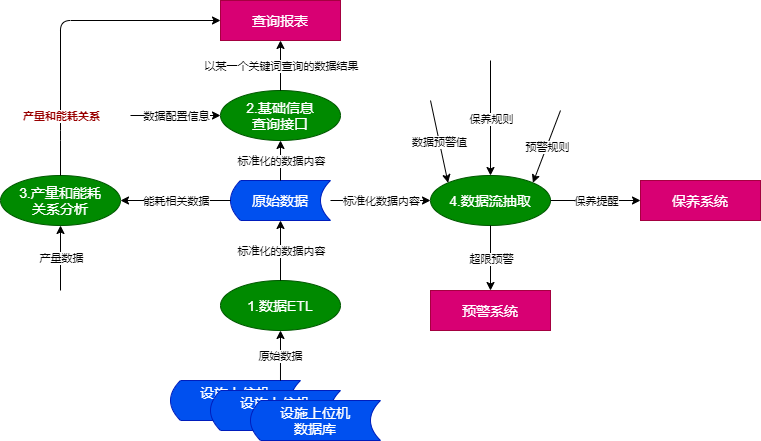

The diagram above was exported from draw.io. Its source (the exported page's mxGraphModel, read from the mxfile embedded in the PNG):
<mxGraphModel dx="734" dy="575" grid="1" gridSize="10" guides="1" tooltips="1" connect="1" arrows="1" fold="1" page="1" pageScale="1" pageWidth="827" pageHeight="1169" math="0" shadow="0">
  <root>
    <mxCell id="0" />
    <mxCell id="1" parent="0" />
    <mxCell id="2" value="设施上位机&lt;br style=&quot;font-size: 14px;&quot;&gt;数据库" style="shape=dataStorage;whiteSpace=wrap;html=1;fixedSize=1;size=10;fontSize=14;fillColor=#0050ef;strokeColor=#001DBC;fontColor=#ffffff;" vertex="1" parent="1">
      <mxGeometry x="230" y="480" width="130" height="40" as="geometry" />
    </mxCell>
    <mxCell id="3" value="1.数据ETL" style="ellipse;whiteSpace=wrap;html=1;fontSize=14;fillColor=#008a00;strokeColor=#005700;fontColor=#ffffff;" vertex="1" parent="1">
      <mxGeometry x="280" y="380" width="120" height="50" as="geometry" />
    </mxCell>
    <mxCell id="20" style="edgeStyle=none;html=1;fontSize=14;fillColor=#0050ef;strokeColor=#001DBC;" edge="1" parent="1" source="4" target="2">
      <mxGeometry relative="1" as="geometry" />
    </mxCell>
    <mxCell id="4" value="设施上位机&lt;br style=&quot;font-size: 14px;&quot;&gt;数据库" style="shape=dataStorage;whiteSpace=wrap;html=1;fixedSize=1;size=10;fontSize=14;fillColor=#0050ef;strokeColor=#001DBC;fontColor=#ffffff;" vertex="1" parent="1">
      <mxGeometry x="270" y="490" width="130" height="40" as="geometry" />
    </mxCell>
    <mxCell id="5" value="设施上位机&lt;br style=&quot;font-size: 14px;&quot;&gt;数据库" style="shape=dataStorage;whiteSpace=wrap;html=1;fixedSize=1;size=10;fontSize=14;fillColor=#0050ef;strokeColor=#001DBC;fontColor=#ffffff;" vertex="1" parent="1">
      <mxGeometry x="310" y="500" width="130" height="40" as="geometry" />
    </mxCell>
    <mxCell id="7" value="原始数据" style="shape=dataStorage;whiteSpace=wrap;html=1;fixedSize=1;fontSize=14;size=10;fillColor=#0050ef;strokeColor=#001DBC;fontColor=#ffffff;" vertex="1" parent="1">
      <mxGeometry x="290" y="280" width="100" height="40" as="geometry" />
    </mxCell>
    <mxCell id="12" value="2.基础信息&lt;br&gt;查询接口" style="ellipse;whiteSpace=wrap;html=1;fontSize=14;fillColor=#008a00;strokeColor=#005700;fontColor=#ffffff;" vertex="1" parent="1">
      <mxGeometry x="280" y="190" width="120" height="50" as="geometry" />
    </mxCell>
    <mxCell id="16" value="" style="endArrow=classic;html=1;fontSize=14;entryX=0;entryY=0.5;entryDx=0;entryDy=0;" edge="1" parent="1" target="12">
      <mxGeometry relative="1" as="geometry">
        <mxPoint x="190" y="215" as="sourcePoint" />
        <mxPoint x="560" y="300" as="targetPoint" />
      </mxGeometry>
    </mxCell>
    <mxCell id="17" value="数据配置信息" style="edgeLabel;resizable=0;html=1;align=center;verticalAlign=middle;" connectable="0" vertex="1" parent="16">
      <mxGeometry relative="1" as="geometry" />
    </mxCell>
    <mxCell id="18" value="" style="endArrow=classic;html=1;fontSize=14;exitX=0.846;exitY=0;exitDx=0;exitDy=0;exitPerimeter=0;" edge="1" parent="1" source="2">
      <mxGeometry relative="1" as="geometry">
        <mxPoint x="460" y="300" as="sourcePoint" />
        <mxPoint x="340" y="430" as="targetPoint" />
      </mxGeometry>
    </mxCell>
    <mxCell id="19" value="原始数据" style="edgeLabel;resizable=0;html=1;align=center;verticalAlign=middle;" connectable="0" vertex="1" parent="18">
      <mxGeometry relative="1" as="geometry" />
    </mxCell>
    <mxCell id="21" value="" style="endArrow=classic;html=1;fontSize=14;entryX=0.5;entryY=1;entryDx=0;entryDy=0;" edge="1" parent="1" source="3" target="7">
      <mxGeometry relative="1" as="geometry">
        <mxPoint x="340" y="280" as="sourcePoint" />
        <mxPoint x="340" y="280" as="targetPoint" />
      </mxGeometry>
    </mxCell>
    <mxCell id="22" value="标准化的数据内容" style="edgeLabel;resizable=0;html=1;align=center;verticalAlign=middle;" connectable="0" vertex="1" parent="21">
      <mxGeometry relative="1" as="geometry" />
    </mxCell>
    <mxCell id="23" value="" style="endArrow=classic;html=1;fontSize=14;exitX=0.5;exitY=0;exitDx=0;exitDy=0;entryX=0.5;entryY=1;entryDx=0;entryDy=0;" edge="1" parent="1" source="7" target="12">
      <mxGeometry relative="1" as="geometry">
        <mxPoint x="460" y="300" as="sourcePoint" />
        <mxPoint x="560" y="300" as="targetPoint" />
      </mxGeometry>
    </mxCell>
    <mxCell id="24" value="标准化的数据内容" style="edgeLabel;resizable=0;html=1;align=center;verticalAlign=middle;" connectable="0" vertex="1" parent="23">
      <mxGeometry relative="1" as="geometry" />
    </mxCell>
    <mxCell id="25" value="" style="endArrow=classic;html=1;fontSize=14;exitX=0.5;exitY=0;exitDx=0;exitDy=0;" edge="1" parent="1" source="12">
      <mxGeometry relative="1" as="geometry">
        <mxPoint x="460" y="290" as="sourcePoint" />
        <mxPoint x="340" y="140" as="targetPoint" />
      </mxGeometry>
    </mxCell>
    <mxCell id="26" value="以某一个关键词查询的数据结果" style="edgeLabel;resizable=0;html=1;align=center;verticalAlign=middle;" connectable="0" vertex="1" parent="25">
      <mxGeometry relative="1" as="geometry" />
    </mxCell>
    <mxCell id="27" value="查询报表" style="rounded=0;whiteSpace=wrap;html=1;fontSize=14;fillColor=#d80073;strokeColor=#A50040;fontColor=#ffffff;" vertex="1" parent="1">
      <mxGeometry x="280" y="100" width="120" height="40" as="geometry" />
    </mxCell>
    <mxCell id="29" value="" style="endArrow=classic;html=1;fontSize=14;entryX=0.5;entryY=1;entryDx=0;entryDy=0;" edge="1" parent="1" target="31">
      <mxGeometry relative="1" as="geometry">
        <mxPoint x="120" y="390" as="sourcePoint" />
        <mxPoint x="120" y="330" as="targetPoint" />
      </mxGeometry>
    </mxCell>
    <mxCell id="30" value="产量数据" style="edgeLabel;resizable=0;html=1;align=center;verticalAlign=middle;" connectable="0" vertex="1" parent="29">
      <mxGeometry relative="1" as="geometry" />
    </mxCell>
    <mxCell id="31" value="3.产量和能耗&lt;br&gt;关系分析" style="ellipse;whiteSpace=wrap;html=1;fontSize=14;fillColor=#008a00;strokeColor=#005700;fontColor=#ffffff;" vertex="1" parent="1">
      <mxGeometry x="60" y="275" width="120" height="50" as="geometry" />
    </mxCell>
    <mxCell id="32" value="" style="endArrow=classic;html=1;fontSize=14;exitX=0;exitY=0.5;exitDx=0;exitDy=0;entryX=1;entryY=0.5;entryDx=0;entryDy=0;" edge="1" parent="1" source="7" target="31">
      <mxGeometry relative="1" as="geometry">
        <mxPoint x="460" y="290" as="sourcePoint" />
        <mxPoint x="560" y="290" as="targetPoint" />
      </mxGeometry>
    </mxCell>
    <mxCell id="33" value="能耗相关数据" style="edgeLabel;resizable=0;html=1;align=center;verticalAlign=middle;" connectable="0" vertex="1" parent="32">
      <mxGeometry relative="1" as="geometry" />
    </mxCell>
    <mxCell id="34" value="" style="endArrow=classic;html=1;fontSize=14;entryX=0;entryY=0.5;entryDx=0;entryDy=0;exitX=0.5;exitY=0;exitDx=0;exitDy=0;fontColor=#990000;" edge="1" parent="1" source="31" target="27">
      <mxGeometry relative="1" as="geometry">
        <mxPoint x="120" y="270" as="sourcePoint" />
        <mxPoint x="750" y="300" as="targetPoint" />
        <Array as="points">
          <mxPoint x="120" y="230" />
          <mxPoint x="120" y="120" />
        </Array>
      </mxGeometry>
    </mxCell>
    <mxCell id="35" value="&lt;font style=&quot;font-size: 11px&quot;&gt;&lt;span style=&quot;&quot;&gt;产量和能耗&lt;/span&gt;&lt;span style=&quot;&quot;&gt;关系&lt;/span&gt;&lt;/font&gt;" style="edgeLabel;resizable=0;html=1;align=center;verticalAlign=middle;fontStyle=1;fontColor=#990000;" connectable="0" vertex="1" parent="34">
      <mxGeometry relative="1" as="geometry">
        <mxPoint x="-3" y="95" as="offset" />
      </mxGeometry>
    </mxCell>
    <mxCell id="41" value="4.数据流抽取" style="ellipse;whiteSpace=wrap;html=1;fontSize=14;fillColor=#008a00;strokeColor=#005700;fontColor=#ffffff;" vertex="1" parent="1">
      <mxGeometry x="490" y="275" width="120" height="50" as="geometry" />
    </mxCell>
    <mxCell id="42" value="" style="endArrow=classic;html=1;fontSize=14;exitX=1;exitY=0.5;exitDx=0;exitDy=0;entryX=0;entryY=0.5;entryDx=0;entryDy=0;" edge="1" parent="1" source="7" target="41">
      <mxGeometry relative="1" as="geometry">
        <mxPoint x="330" y="280" as="sourcePoint" />
        <mxPoint x="430" y="280" as="targetPoint" />
      </mxGeometry>
    </mxCell>
    <mxCell id="43" value="标准化数据内容" style="edgeLabel;resizable=0;html=1;align=center;verticalAlign=middle;" connectable="0" vertex="1" parent="42">
      <mxGeometry relative="1" as="geometry" />
    </mxCell>
    <mxCell id="44" value="" style="endArrow=classic;html=1;fontSize=14;entryX=0;entryY=0;entryDx=0;entryDy=0;" edge="1" parent="1" target="41">
      <mxGeometry relative="1" as="geometry">
        <mxPoint x="490" y="200" as="sourcePoint" />
        <mxPoint x="430" y="280" as="targetPoint" />
      </mxGeometry>
    </mxCell>
    <mxCell id="45" value="数据预警值" style="edgeLabel;resizable=0;html=1;align=center;verticalAlign=middle;" connectable="0" vertex="1" parent="44">
      <mxGeometry relative="1" as="geometry" />
    </mxCell>
    <mxCell id="46" value="" style="endArrow=classic;html=1;fontSize=14;entryX=0.5;entryY=0;entryDx=0;entryDy=0;" edge="1" parent="1" target="41">
      <mxGeometry relative="1" as="geometry">
        <mxPoint x="550" y="160" as="sourcePoint" />
        <mxPoint x="650" y="200" as="targetPoint" />
      </mxGeometry>
    </mxCell>
    <mxCell id="47" value="保养规则" style="edgeLabel;resizable=0;html=1;align=center;verticalAlign=middle;" connectable="0" vertex="1" parent="46">
      <mxGeometry relative="1" as="geometry" />
    </mxCell>
    <mxCell id="48" value="" style="endArrow=classic;html=1;fontSize=14;entryX=1;entryY=0;entryDx=0;entryDy=0;" edge="1" parent="1" target="41">
      <mxGeometry relative="1" as="geometry">
        <mxPoint x="620" y="210" as="sourcePoint" />
        <mxPoint x="430" y="280" as="targetPoint" />
      </mxGeometry>
    </mxCell>
    <mxCell id="49" value="预警规则" style="edgeLabel;resizable=0;html=1;align=center;verticalAlign=middle;" connectable="0" vertex="1" parent="48">
      <mxGeometry relative="1" as="geometry" />
    </mxCell>
    <mxCell id="50" value="" style="endArrow=classic;html=1;fontSize=14;exitX=0.5;exitY=1;exitDx=0;exitDy=0;" edge="1" parent="1" source="41">
      <mxGeometry relative="1" as="geometry">
        <mxPoint x="330" y="280" as="sourcePoint" />
        <mxPoint x="550" y="390" as="targetPoint" />
      </mxGeometry>
    </mxCell>
    <mxCell id="51" value="超限预警" style="edgeLabel;resizable=0;html=1;align=center;verticalAlign=middle;" connectable="0" vertex="1" parent="50">
      <mxGeometry relative="1" as="geometry" />
    </mxCell>
    <mxCell id="52" value="" style="endArrow=classic;html=1;fontSize=14;exitX=1;exitY=0.5;exitDx=0;exitDy=0;" edge="1" parent="1" source="41">
      <mxGeometry relative="1" as="geometry">
        <mxPoint x="610" y="345" as="sourcePoint" />
        <mxPoint x="700" y="300" as="targetPoint" />
      </mxGeometry>
    </mxCell>
    <mxCell id="53" value="保养提醒" style="edgeLabel;resizable=0;html=1;align=center;verticalAlign=middle;" connectable="0" vertex="1" parent="52">
      <mxGeometry relative="1" as="geometry" />
    </mxCell>
    <mxCell id="54" value="保养系统" style="rounded=0;whiteSpace=wrap;html=1;fontSize=14;fillColor=#d80073;strokeColor=#A50040;fontColor=#ffffff;" vertex="1" parent="1">
      <mxGeometry x="700" y="280" width="120" height="40" as="geometry" />
    </mxCell>
    <mxCell id="55" value="预警系统" style="rounded=0;whiteSpace=wrap;html=1;fontSize=14;fillColor=#d80073;strokeColor=#A50040;fontColor=#ffffff;" vertex="1" parent="1">
      <mxGeometry x="490" y="390" width="120" height="40" as="geometry" />
    </mxCell>
  </root>
</mxGraphModel>